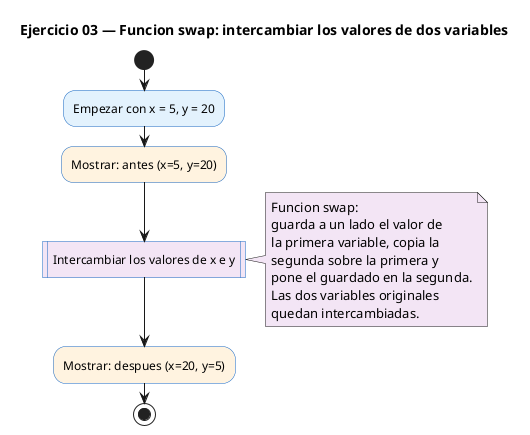

The diagram above was rendered by PlantUML. Its source (embedded in the PNG):
@startuml
' PlantUML (Activity diagram) — Ejercicio 03 Punteros: funcion swap (intercambio por referencia)
' Render: java -jar plantuml.jar -tpng ej03_plantuml.puml
title Ejercicio 03 — Funcion swap: intercambiar los valores de dos variables

skinparam backgroundColor white
skinparam defaultFontName Helvetica
skinparam ActivityBackgroundColor #E3F2FD
skinparam ActivityBorderColor #1565C0
skinparam ActivityDiamondBackgroundColor #FFFDE7
skinparam ActivityDiamondBorderColor #F9A825
skinparam NoteBackgroundColor #F3E5F5

start
:Empezar con x = 5, y = 20;
#FFF3E0:Mostrar: antes (x=5, y=20);
#F3E5F5:Intercambiar los valores de x e y|
note right
  Funcion swap:
  guarda a un lado el valor de
  la primera variable, copia la
  segunda sobre la primera y
  pone el guardado en la segunda.
  Las dos variables originales
  quedan intercambiadas.
end note
#FFF3E0:Mostrar: despues (x=20, y=5);
stop
@enduml